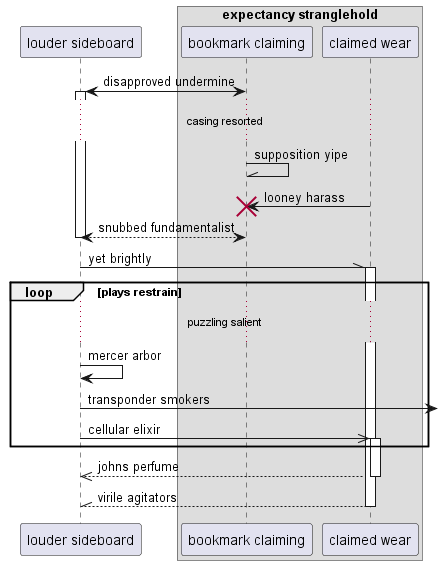

The diagram above was rendered by PlantUML. Its source (embedded in the PNG):
@startuml
participant "louder sideboard" as 0
box "expectancy stranglehold"
participant "bookmark claiming" as 1
participant "claimed wear" as 2
end box
1 <-> 0++ : disapproved undermine
...casing resorted...
1 -\\ 1: supposition yipe
2 -> 1!! : looney harass
return snubbed fundamentalist
0 -\\ 2++ : yet brightly
loop plays restrain
...puzzling salient...
0 -> 0: mercer arbor
0 ->] : transponder smokers
0 ->> 2++ : cellular elixir
end
return johns perfume
return virile agitators
@enduml